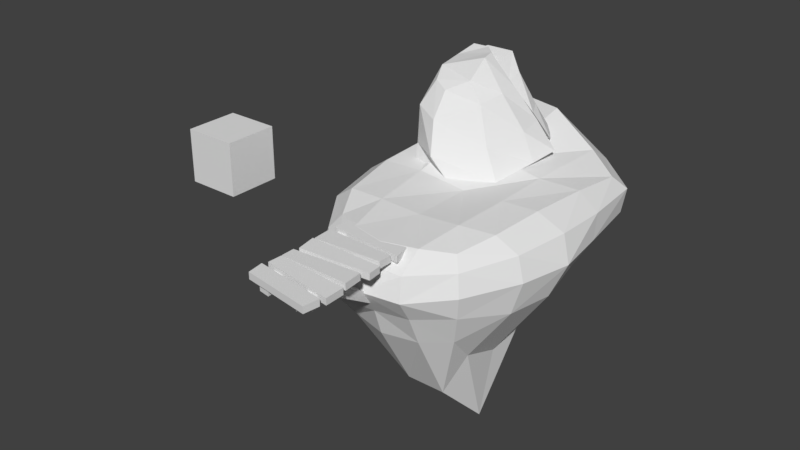 # Source: assets_v1.blend  (saved by Blender 2.78.0; exported with 4.5.12 LTS)
import bpy
from mathutils import Matrix  # noqa: F401  (used for matrix-valued properties, if any)

bpy.ops.wm.read_factory_settings(use_empty=True)
scene = bpy.context.scene
scene.name = 'Scene'

# ---- collections
col_collection_1 = bpy.data.collections.new('Collection 1'); scene.collection.children.link(col_collection_1)

# ---- materials (node trees are filled in below, after node groups)
mat_material = bpy.data.materials.new('Material')
mat_material.alpha_threshold = 0.0
mat_material.use_transparent_shadow = False
mat_material.roughness = 0.5
mat_material.line_color = (0.0, 0.0, 0.0, 1.0)

# ---- material node trees

# ---- world
world_world = bpy.data.worlds.new('World'); scene.world = world_world
world_world.color = (0.05088, 0.05088, 0.05088)
world_world.use_sun_shadow = False
world_world.sun_shadow_jitter_overblur = 0.0
world_world.cycles.sampling_method = 'MANUAL'

# ---- meshes
me_cube_004 = bpy.data.meshes.new('Cube.004')
me_cube_004.from_pydata([(-1.0, -1.0, -1.0), (-1.0, -1.0, 1.0), (-1.0, 1.0, -1.0), (-1.0, 1.0, 1.0), (1.0, -1.0, -1.0), (1.0, -1.0, 1.0), (1.0, 1.0, -1.0), (1.0, 1.0, 1.0)], [], [(0, 1, 3, 2), (2, 3, 7, 6), (6, 7, 5, 4), (4, 5, 1, 0), (2, 6, 4, 0), (7, 3, 1, 5)])
me_cube_004.use_remesh_preserve_volume = False
me_cube_004.use_remesh_preserve_attributes = False
me_cube_004.use_mirror_vertex_groups = False
me_cube_004.update()
me_cube_003 = bpy.data.meshes.new('Cube.003')
me_cube_003.from_pydata([(-1.269, -0.128, -0.1855), (-1.269, -0.128, 0.0667), (-1.224, 0.4853, -0.1855), (-1.224, 0.4855, 0.0667), (1.516, -0.3686, -0.1855), (1.516, -0.3686, 0.0667), (1.388, 0.2446, -0.1855), (1.388, 0.2446, 0.0667), (-1.258, -1.066, -0.22), (-1.266, -1.063, 0.03209), (-1.315, -0.3265, -0.2301), (-1.322, -0.3236, 0.02195), (1.389, -1.031, -0.1428), (1.382, -1.028, 0.1093), (1.387, -0.51, -0.1488), (1.38, -0.5071, 0.1032), (-1.104, -1.924, -0.1593), (-1.098, -1.926, 0.09275), (-1.226, -1.193, -0.1492), (-1.22, -1.195, 0.1029), (1.531, -1.654, -0.2198), (1.537, -1.657, 0.03233), (1.482, -1.136, -0.2135), (1.488, -1.138, 0.03862), (1.448, -3.699, -0.1855), (1.448, -3.699, 0.0667), (1.368, -4.308, -0.1855), (1.368, -4.308, 0.0667), (-1.318, -3.297, -0.1855), (-1.318, -3.297, 0.0667), (-1.226, -3.916, -0.1855), (-1.226, -3.916, 0.0667), (1.492, -2.762, -0.22), (1.499, -2.765, 0.03209), (1.506, -3.503, -0.2301), (1.513, -3.507, 0.02195), (-1.153, -2.643, -0.1428), (-1.146, -2.647, 0.1093), (-1.181, -3.163, -0.1488), (-1.174, -3.167, 0.1032), (1.387, -1.896, -0.1593), (1.381, -1.893, 0.09275), (1.467, -2.633, -0.1492), (1.461, -2.63, 0.1029), (-1.258, -2.013, -0.2198), (-1.264, -2.01, 0.03233), (-1.24, -2.533, -0.2135), (-1.246, -2.53, 0.03862), (-0.4213, -3.937, -0.4648), (-0.4213, -3.937, -0.07983), (-0.8453, -3.864, -0.4648), (-0.8453, -3.864, -0.07983), (-0.782, 0.5825, -0.4648), (-0.782, 0.5882, -0.07983), (-1.174, 0.3615, -0.4648), (-1.174, 0.3615, -0.07983), (0.1153, 0.4968, -0.4648), (0.1153, 0.5044, -0.07983), (0.5433, 0.4464, -0.4648), (0.5433, 0.453, -0.07983), (0.7795, -4.0, -0.4648), (0.7795, -4.0, -0.07983), (1.156, -3.768, -0.4648), (1.156, -3.768, -0.07983), (-0.5307, -2.798, -0.4499), (-0.5307, -2.57, -0.1738), (-0.9244, -2.746, -0.4926), (-0.9244, -2.518, -0.2166), (-0.8656, 0.9551, -2.824), (-0.8641, 1.182, -2.548), (-1.229, 0.8072, -2.702), (-1.226, 1.034, -2.426), (0.006336, 0.8849, -2.777), (0.006336, 1.112, -2.5), (0.4037, 0.8536, -2.78), (0.4037, 1.081, -2.502), (0.6231, -2.843, -0.4125), (0.6231, -2.616, -0.1365), (0.973, -2.786, -0.4354), (0.9545, -2.449, -0.2736)], [], [(0, 1, 3, 2), (2, 3, 7, 6), (6, 7, 5, 4), (4, 5, 1, 0), (2, 6, 4, 0), (7, 3, 1, 5), (8, 9, 11, 10), (10, 11, 15, 14), (14, 15, 13, 12), (12, 13, 9, 8), (10, 14, 12, 8), (15, 11, 9, 13), (16, 17, 19, 18), (18, 19, 23, 22), (22, 23, 21, 20), (20, 21, 17, 16), (18, 22, 20, 16), (23, 19, 17, 21), (24, 25, 27, 26), (26, 27, 31, 30), (30, 31, 29, 28), (28, 29, 25, 24), (26, 30, 28, 24), (31, 27, 25, 29), (32, 33, 35, 34), (34, 35, 39, 38), (38, 39, 37, 36), (36, 37, 33, 32), (34, 38, 36, 32), (39, 35, 33, 37), (40, 41, 43, 42), (42, 43, 47, 46), (46, 47, 45, 44), (44, 45, 41, 40), (42, 46, 44, 40), (47, 43, 41, 45), (48, 49, 51, 50), (50, 51, 55, 54), (54, 55, 53, 52), (52, 53, 49, 48), (50, 54, 52, 48), (55, 51, 49, 53), (56, 57, 59, 58), (58, 59, 63, 62), (62, 63, 61, 60), (60, 61, 57, 56), (58, 62, 60, 56), (63, 59, 57, 61), (64, 65, 67, 66), (66, 67, 71, 70), (70, 71, 69, 68), (68, 69, 65, 64), (66, 70, 68, 64), (71, 67, 65, 69), (72, 73, 75, 74), (74, 75, 79, 78), (78, 79, 77, 76), (76, 77, 73, 72), (74, 78, 76, 72), (79, 75, 73, 77)])
me_cube_003.materials.append(mat_material)
me_cube_003.use_remesh_preserve_volume = False
me_cube_003.use_remesh_preserve_attributes = False
me_cube_003.use_mirror_vertex_groups = False
me_cube_003.update()
me_cube_002 = bpy.data.meshes.new('Cube.002')
me_cube_002.from_pydata([(-1.329, -2.309, -0.2471), (2.731, 0.6478, -0.2471), (-1.983, -1.144, -0.2471), (1.642, 1.621, -0.2471), (0.323, -2.577, -0.06028), (-0.1751, 2.132, -0.2471), (1.835, -1.864, -0.2471), (-1.438, 0.9119, -0.2471), (2.416, -0.3382, -0.2471), (-1.276, -1.813, 0.8256), (2.084, 0.7858, 0.8256), (-1.671, -0.6416, 0.8256), (1.16, 1.45, 0.8256), (-0.2032, -2.555, 0.8256), (-0.2311, 1.968, 0.8256), (1.431, -1.503, 0.8256), (-1.237, 0.9961, 0.8256), (2.095, -0.1348, 0.8256), (-1.101, -1.482, 2.183), (1.54, 0.5213, 2.183), (-1.286, -0.4459, 2.183), (0.7378, 1.031, 2.183), (-0.2787, -1.923, 1.91), (-0.2486, 1.436, 2.183), (1.083, -0.9507, 2.183), (-0.9738, 0.7348, 2.183), (1.429, -0.08047, 2.183), (-0.6174, -0.9041, 2.916), (0.9307, 0.3501, 3.49), (-0.7454, -0.2871, 3.171), (0.5717, 0.7506, 3.49), (-0.1133, -1.186, 2.704), (-0.1027, 0.878, 3.49), (0.6554, -0.7295, 2.916), (-0.5517, 0.444, 3.245), (0.9359, -0.06084, 3.49), (-0.125, 2.166, -0.1953), (1.594, 1.685, -0.1953), (-0.1783, 2.01, 0.8264), (1.146, 1.516, 0.8264), (-0.195, 1.502, 2.119), (0.7446, 1.117, 2.119), (-0.02727, 1.027, 3.019), (0.6168, 0.9092, 3.019), (-0.1702, 2.211, -0.1907), (2.22, 1.256, -0.1907), (-0.2261, 2.047, 0.882), (1.755, 1.102, 0.882), (-0.2571, 1.488, 2.239), (1.148, 0.8171, 2.239), (-0.1049, 0.9428, 3.261), (0.816, 0.5971, 2.959), (-0.323, 2.577, 0.06028), (1.75, 2.004, -0.1973), (-0.1986, 2.204, 0.9666), (1.581, 1.6, 0.9666), (-0.1792, 1.743, 2.324), (1.288, 1.32, 2.324), (0.08391, 1.414, 3.19), (1.031, 1.473, 3.029)], [], [(3, 1, 5), (1, 8, 7, 5), (7, 8, 6, 2), (0, 2, 6, 4), (3, 12, 10, 1), (7, 16, 14, 5), (2, 11, 16, 7), (0, 9, 11, 2), (4, 13, 9, 0), (6, 15, 13, 4), (1, 10, 17, 8), (8, 17, 15, 6), (30, 43, 42, 32), (13, 22, 18, 9), (15, 24, 22, 13), (10, 19, 26, 17), (17, 26, 24, 15), (23, 40, 38, 14), (12, 21, 19, 10), (16, 25, 23, 14), (11, 20, 25, 16), (9, 18, 20, 11), (25, 34, 32, 23), (20, 29, 34, 25), (18, 27, 29, 20), (22, 31, 27, 18), (24, 33, 31, 22), (19, 28, 35, 26), (26, 35, 33, 24), (14, 38, 36, 5), (21, 30, 28, 19), (30, 32, 34, 28), (28, 34, 29, 35), (29, 27, 33, 35), (31, 33, 27), (42, 50, 48, 40), (38, 46, 44, 36), (40, 48, 46, 38), (5, 36, 37, 3), (32, 42, 40, 23), (12, 39, 41, 21), (21, 41, 43, 30), (3, 37, 39, 12), (51, 59, 58, 50), (49, 57, 59, 51), (44, 52, 53, 45), (39, 47, 49, 41), (37, 45, 47, 39), (36, 44, 45, 37), (41, 49, 51, 43), (43, 51, 50, 42), (52, 54, 55, 53), (54, 56, 57, 55), (56, 58, 59, 57), (48, 56, 54, 46), (46, 54, 52, 44), (50, 58, 56, 48), (47, 55, 57, 49), (45, 53, 55, 47)])
me_cube_002.use_remesh_preserve_volume = False
me_cube_002.use_remesh_preserve_attributes = False
me_cube_002.use_mirror_vertex_groups = False
me_cube_002.update()
me_cube = bpy.data.meshes.new('Cube')
me_cube.from_pydata([(0.3133, -0.0327, -7.509), (2.008, 0.0412, -7.871), (0.3961, -1.953, -5.892), (-1.294, -0.03497, -5.153), (0.3094, 1.812, -6.141), (1.641, 1.684, -6.294), (1.713, -1.748, -6.068), (-1.12, -1.793, -4.535), (-1.148, 1.615, -4.511), (0.3133, 1.046, 0.09169), (0.3134, 2.994, 0.6361), (-1.481, 0.9403, 0.3542), (0.3961, -1.455, 0.1803), (2.052, 0.806, 0.3225), (2.08, 2.958, 0.3853), (-1.289, 3.863, 1.169), (-1.188, -1.472, 0.251), (1.913, -1.363, 0.2405), (4.628, 0.9682, -1.233), (4.352, 2.955, -1.233), (4.278, 1.15, -0.2704), (4.186, -0.9712, -1.234), (4.166, 0.6176, -2.413), (3.909, 2.37, -2.155), (4.27, 3.241, -0.336), (3.917, -0.8981, -0.3608), (3.846, -1.068, -2.423), (0.5125, -4.649, -1.218), (1.875, -4.249, -1.36), (0.5133, -4.268, -0.364), (-0.808, -4.443, -1.362), (0.5146, -3.86, -2.287), (1.795, -3.684, -2.211), (1.795, -4.059, -0.4867), (-0.7552, -4.114, -0.4887), (-0.7552, -4.112, -2.212), (-4.082, 0.9476, -1.233), (-3.483, -1.41, -1.233), (-3.856, 1.039, -0.2625), (-3.632, 2.736, -1.232), (-3.469, 0.6086, -2.206), (-3.057, -1.373, -2.151), (-3.331, -1.37, -0.3403), (-3.392, 3.201, -0.2002), (-3.218, 2.101, -2.14), (0.2288, 7.352, -0.7064), (2.273, 6.594, -1.138), (0.2247, 5.064, -2.235), (-1.197, 7.594, -0.8577), (0.2648, 7.824, 0.5055), (2.333, 7.06, -0.1685), (1.864, 4.682, -2.176), (-1.121, 5.604, -2.162), (-1.121, 8.065, 0.2714), (2.561, 1.636, -4.218), (2.357, 0.2224, -5.059), (2.486, -1.445, -4.389), (1.618, 2.851, -3.663), (0.2668, 2.968, -3.623), (-1.064, 2.977, -3.269), (3.347, 4.307, -2.093), (3.968, 5.435, -1.234), (3.997, 5.718, -0.4138), (1.744, -3.151, -3.345), (0.4895, -3.506, -3.299), (-0.812, -3.243, -3.201), (3.011, -2.804, -2.134), (3.169, -2.961, -1.285), (3.011, -2.804, -0.5048), (-2.063, -1.812, -3.074), (-2.28, 0.13, -3.365), (-2.189, 1.51, -3.193), (-2.135, -3.092, -2.113), (-2.268, -3.277, -1.283), (-2.135, -3.092, -0.4974), (-2.378, 4.108, -2.042), (-2.529, 5.287, -1.119), (-2.378, 5.791, 0.002982), (3.509, 3.265, 0.2585), (3.37, 0.9132, 0.3256), (3.128, -1.062, 0.1688), (2.298, 6.111, 0.4663), (0.4075, 6.558, 1.468), (-1.067, 6.884, 1.478), (1.744, -3.171, 0.07882), (0.4872, -3.516, 0.07209), (-0.8121, -3.235, 0.06733), (-2.544, -1.449, 0.2221), (-2.941, 0.8, 0.3778), (-2.616, 3.583, 0.7461), (2.614, 2.842, -3.078), (2.665, -2.466, -3.3), (-1.814, -2.699, -2.889), (-1.971, 2.746, -2.851), (3.575, 5.322, 0.06069), (2.683, -2.46, -0.06705), (-1.848, -2.695, -0.05591), (-2.046, 5.537, 0.7801)], [], [(0, 4, 5, 1), (1, 5, 54, 55), (4, 58, 57, 5), (5, 57, 90, 54), (0, 1, 6, 2), (2, 6, 63, 64), (1, 55, 56, 6), (6, 56, 91, 63), (0, 2, 7, 3), (3, 7, 69, 70), (2, 64, 65, 7), (7, 65, 92, 69), (0, 3, 8, 4), (4, 8, 59, 58), (3, 70, 71, 8), (8, 71, 93, 59), (9, 13, 14, 10), (10, 14, 81, 82), (13, 79, 78, 14), (14, 78, 94, 81), (9, 10, 15, 11), (11, 15, 89, 88), (10, 82, 83, 15), (15, 83, 97, 89), (9, 11, 16, 12), (12, 16, 86, 85), (11, 88, 87, 16), (16, 87, 96, 86), (9, 12, 17, 13), (13, 17, 80, 79), (12, 85, 84, 17), (17, 84, 95, 80), (18, 22, 23, 19), (19, 23, 60, 61), (22, 55, 54, 23), (23, 54, 90, 60), (18, 19, 24, 20), (20, 24, 78, 79), (19, 61, 62, 24), (24, 62, 94, 78), (18, 20, 25, 21), (21, 25, 68, 67), (20, 79, 80, 25), (25, 80, 95, 68), (18, 21, 26, 22), (22, 26, 56, 55), (21, 67, 66, 26), (26, 66, 91, 56), (27, 31, 32, 28), (28, 32, 66, 67), (31, 64, 63, 32), (32, 63, 91, 66), (27, 28, 33, 29), (29, 33, 84, 85), (28, 67, 68, 33), (33, 68, 95, 84), (27, 29, 34, 30), (30, 34, 74, 73), (29, 85, 86, 34), (34, 86, 96, 74), (27, 30, 35, 31), (31, 35, 65, 64), (30, 73, 72, 35), (35, 72, 92, 65), (36, 40, 41, 37), (37, 41, 72, 73), (40, 70, 69, 41), (41, 69, 92, 72), (36, 37, 42, 38), (38, 42, 87, 88), (37, 73, 74, 42), (42, 74, 96, 87), (36, 38, 43, 39), (39, 43, 77, 76), (38, 88, 89, 43), (43, 89, 97, 77), (36, 39, 44, 40), (40, 44, 71, 70), (39, 76, 75, 44), (44, 75, 93, 71), (45, 49, 50, 46), (46, 50, 62, 61), (49, 82, 81, 50), (50, 81, 94, 62), (45, 46, 51, 47), (47, 51, 57, 58), (46, 61, 60, 51), (51, 60, 90, 57), (45, 47, 52, 48), (48, 52, 75, 76), (47, 58, 59, 52), (52, 59, 93, 75), (45, 48, 53, 49), (49, 53, 83, 82), (48, 76, 77, 53), (53, 77, 97, 83)])
me_cube.materials.append(mat_material)
me_cube.use_remesh_preserve_volume = False
me_cube.use_remesh_preserve_attributes = False
me_cube.use_mirror_vertex_groups = False
me_cube.update()

# ---- objects
ob_cube_003 = bpy.data.objects.new('Cube.003', me_cube_004)
ob_cube_002 = bpy.data.objects.new('Cube.002', me_cube_003)
ob_cube_001 = bpy.data.objects.new('Cube.001', me_cube_002)
ob_cube = bpy.data.objects.new('Cube', me_cube)

# ---- transforms, parenting, visibility, modifiers, constraints
ob_cube_003.location = (-7.59, -1.815, 0.4687)
ob_cube_003.lineart.crease_threshold = 0.0
ob_cube_002.location = (-0.515, -2.709, -0.1523)
ob_cube_002.lock_rotations_4d = False
ob_cube_002.empty_display_type = 'ARROWS'
ob_cube_002.lineart.crease_threshold = 0.0
ob_cube_001.location = (-1.5, 4.5, 0.5)
ob_cube_001.rotation_euler = (0.1865, -0.1056, 0.04865)
ob_cube_001.lineart.crease_threshold = 0.0
ob_cube.location = (-0.515, 0.8447, -0.1523)
ob_cube.lock_rotations_4d = False
ob_cube.empty_display_type = 'ARROWS'
ob_cube.lineart.crease_threshold = 0.0

# ---- collection membership
col_collection_1.objects.link(ob_cube_003)
col_collection_1.objects.link(ob_cube_002)
col_collection_1.objects.link(ob_cube_001)
col_collection_1.objects.link(ob_cube)

# ---- scene / render settings (as saved in the file)
scene.frame_start = 1; scene.frame_end = 250; scene.frame_set(1)
scene.render.engine = 'BLENDER_EEVEE_NEXT'
scene.render.resolution_percentage = 50
scene.render.dither_intensity = 0.0
scene.cycles.use_denoising = False
scene.cycles.samples = 128
scene.cycles.sampling_pattern = 'TABULATED_SOBOL'
scene.cycles.light_sampling_threshold = 0.0
scene.cycles.use_adaptive_sampling = False
scene.cycles.use_light_tree = False
scene.cycles.blur_glossy = 0.0
scene.cycles.sample_clamp_indirect = 0.0
scene.view_settings.view_transform = 'Standard'
bpy.context.view_layer.update()

# ---- added for rendering (the .blend has no active camera and no usable light): camera, sun
cam_auto = bpy.data.cameras.new('AutoCamera')
cam_auto.lens = 50.0
cam_auto.sensor_width = 36.0
cam_auto.clip_end = 1000.0
ob_auto_camera = bpy.data.objects.new('AutoCamera', cam_auto)
scene.collection.objects.link(ob_auto_camera)
ob_auto_camera.location = (19.9716, -25.7065, 16.0931)
ob_auto_camera.rotation_euler = (1.09748, -7.21219e-08, 0.694738)
scene.camera = ob_auto_camera
light_auto_sun = bpy.data.lights.new('AutoSun', 'SUN')
light_auto_sun.energy = 3.0
light_auto_sun.angle = 0.0523599
ob_auto_sun = bpy.data.objects.new('AutoSun', light_auto_sun)
scene.collection.objects.link(ob_auto_sun)
ob_auto_sun.rotation_euler = (0.872665, 0.174533, 0.523599)
bpy.context.view_layer.update()
